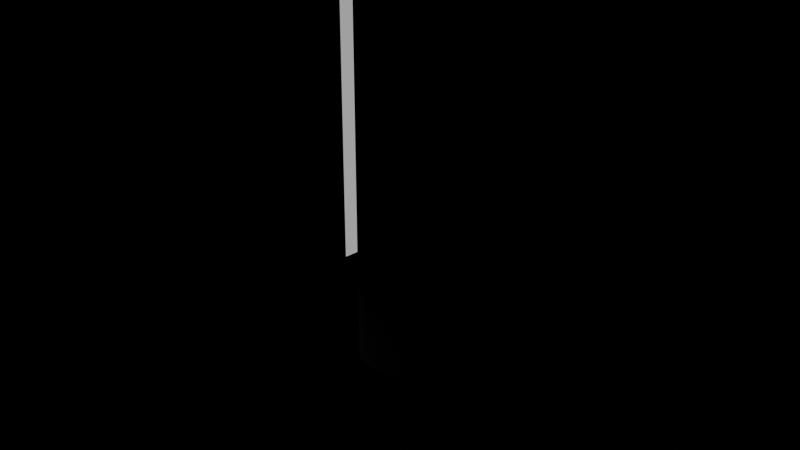 # Source: elevator1.blend  (saved by Blender 5.0.119; exported with 4.5.12 LTS)
import bpy
from mathutils import Matrix  # noqa: F401  (used for matrix-valued properties, if any)

bpy.ops.wm.read_factory_settings(use_empty=True)
scene = bpy.context.scene
scene.name = 'Scene'

# ---- collections
col_collection = bpy.data.collections.new('Collection'); scene.collection.children.link(col_collection)

# ---- images (referenced by path relative to the original .blend; pixels are not part of the script)
import os
ASSET_DIR = os.environ.get("B2B_ASSET_DIR", "")  # directory of the original .blend (textures are referenced by path, not embedded)
HERE = os.path.dirname(os.path.abspath(__file__))  # packed textures are extracted next to this script under _unpacked/

def load_image(name, relpath, width, height, colorspace="sRGB"):
    """Load a texture the original file referenced (path relative to the .blend, or extracted next to this script)."""
    p = next((c for c in (os.path.join(HERE, relpath), os.path.join(ASSET_DIR, relpath)) if relpath and os.path.exists(c)), "")
    if p:
        img = bpy.data.images.load(p, check_existing=True)
        img.name = name
    else:  # same state as the original file: an image datablock whose file is absent (Cycles renders it pink)
        img = bpy.data.images.new(name, width, height)
        img.source = "FILE"
        img.filepath = "//" + (relpath or name)
    img.colorspace_settings.name = colorspace
    return img
img_untitled = load_image('Untitled', '_unpacked/Untitled.acdd32d6.png', 512, 512, 'sRGB')

# ---- materials (node trees are filled in below, after node groups)
mat_frame = bpy.data.materials.new('Frame')
mat_frame_top = bpy.data.materials.new('Frame Top')
mat_shaft = bpy.data.materials.new('Shaft')
mat_door_l = bpy.data.materials.new('Door L')
mat_door_inside = bpy.data.materials.new('Door Inside')
mat_door_r = bpy.data.materials.new('Door R')

# ---- material node trees
mat_frame.use_nodes = True; mat_frame.node_tree.nodes.clear()
_N = mat_frame.node_tree.nodes; _L = mat_frame.node_tree.links
n0 = _N.new('ShaderNodeBsdfPrincipled'); n0.name = 'Principled BSDF'; n0.location = (-282, -168)
n0.inputs[0].default_value = (1.0, 1.0, 1.0, 1.0)
n0.inputs[2].default_value = 1.0
n1 = _N.new('ShaderNodeOutputMaterial'); n1.name = 'Material Output'; n1.location = (200, 100)
n2 = _N.new('ShaderNodeRGB'); n2.name = 'Color'; n2.location = (-384, 248)
n2.outputs[0].default_value = (0.0, 0.0, 0.0, 1.0)
_L.new(n2.outputs[0], n1.inputs[0])
n1.is_active_output = True
mat_frame_top.use_nodes = True; mat_frame_top.node_tree.nodes.clear()
_N = mat_frame_top.node_tree.nodes; _L = mat_frame_top.node_tree.links
n0 = _N.new('ShaderNodeBsdfPrincipled'); n0.name = 'Principled BSDF'; n0.location = (-282, -168)
n0.inputs[0].default_value = (1.0, 1.0, 1.0, 1.0)
n0.inputs[2].default_value = 1.0
n1 = _N.new('ShaderNodeOutputMaterial'); n1.name = 'Material Output'; n1.location = (200, 100)
n2 = _N.new('ShaderNodeRGB'); n2.name = 'Color'; n2.location = (-384, 248)
n2.outputs[0].default_value = (0.1005, 0.1005, 0.1005, 1.0)
_L.new(n2.outputs[0], n1.inputs[0])
n1.is_active_output = True
mat_shaft.use_nodes = True; mat_shaft.node_tree.nodes.clear()
_N = mat_shaft.node_tree.nodes; _L = mat_shaft.node_tree.links
n0 = _N.new('ShaderNodeBsdfPrincipled'); n0.name = 'Principled BSDF'; n0.location = (-201, -32)
n0.inputs[0].default_value = (1.0, 1.0, 1.0, 1.0)
n1 = _N.new('ShaderNodeOutputMaterial'); n1.name = 'Material Output'; n1.location = (200, 100)
n2 = _N.new('ShaderNodeTexImage'); n2.name = 'Image Texture'; n2.location = (-739, 121)
n2.image = img_untitled
_L.new(n2.outputs[0], n1.inputs[0])
n1.is_active_output = True
mat_door_l.use_nodes = True; mat_door_l.node_tree.nodes.clear()
_N = mat_door_l.node_tree.nodes; _L = mat_door_l.node_tree.links
n0 = _N.new('ShaderNodeBsdfPrincipled'); n0.name = 'Principled BSDF'; n0.location = (-195, -98)
n0.inputs[0].default_value = (0.4607, 0.4607, 0.4607, 1.0)
n1 = _N.new('ShaderNodeOutputMaterial'); n1.name = 'Material Output'; n1.location = (200, 100)
n2 = _N.new('ShaderNodeRGB'); n2.name = 'Color'; n2.location = (-362, 213)
n2.outputs[0].default_value = (0.4064, 0.4064, 0.4064, 1.0)
_L.new(n2.outputs[0], n1.inputs[0])
n1.is_active_output = True
mat_door_inside.use_nodes = True; mat_door_inside.node_tree.nodes.clear()
_N = mat_door_inside.node_tree.nodes; _L = mat_door_inside.node_tree.links
n0 = _N.new('ShaderNodeBsdfPrincipled'); n0.name = 'Principled BSDF'; n0.location = (-232, -59)
n0.inputs[0].default_value = (0.2082, 0.2082, 0.2082, 1.0)
n1 = _N.new('ShaderNodeOutputMaterial'); n1.name = 'Material Output'; n1.location = (200, 100)
n2 = _N.new('ShaderNodeRGB'); n2.name = 'Color'; n2.location = (-556, 83)
n2.outputs[0].default_value = (0.1873, 0.1873, 0.1873, 1.0)
_L.new(n2.outputs[0], n1.inputs[0])
n1.is_active_output = True
mat_door_r.use_nodes = True; mat_door_r.node_tree.nodes.clear()
_N = mat_door_r.node_tree.nodes; _L = mat_door_r.node_tree.links
n0 = _N.new('ShaderNodeBsdfPrincipled'); n0.name = 'Principled BSDF'; n0.location = (-218, -201)
n1 = _N.new('ShaderNodeOutputMaterial'); n1.name = 'Material Output'; n1.location = (200, 100)
n2 = _N.new('ShaderNodeRGB'); n2.name = 'Color'; n2.location = (-527, 42)
n2.outputs[0].default_value = (0.5, 0.5, 0.5, 1.0)
_L.new(n2.outputs[0], n1.inputs[0])
n1.is_active_output = True

# ---- world
world_world = bpy.data.worlds.new('World'); scene.world = world_world
world_world.use_nodes = True; world_world.node_tree.nodes.clear()
_N = world_world.node_tree.nodes; _L = world_world.node_tree.links
n0 = _N.new('ShaderNodeOutputWorld'); n0.name = 'World Output'; n0.location = (200, 100)
n1 = _N.new('ShaderNodeBackground'); n1.name = 'Background'; n1.location = (-200, 100)
n1.inputs[0].default_value = (0.0, 0.0, 0.0, 1.0)
_L.new(n1.outputs[0], n0.inputs[0])
n0.is_active_output = True
world_world.color = (0.05088, 0.05088, 0.05088)
world_world.sun_shadow_jitter_overblur = 0.0

# ---- cameras
cam_camera = bpy.data.cameras.new('Camera')
cam_camera.clip_end = 100.0
cam_camera.ortho_scale = 7.314

# ---- lights
light_point = bpy.data.lights.new('Point', 'POINT')
light_point.exposure = 2.0

# ---- meshes
me_cube_002 = bpy.data.meshes.new('Cube.002')
me_cube_002.from_pydata([(-1.0, -1.0, -1.0), (-1.0, -1.0, 3.0), (-1.0, 1.0, -1.0), (-1.0, 1.0, 3.0), (1.0, -1.0, -1.0), (1.0, -1.0, 3.0), (1.0, 1.0, -1.0), (1.0, 1.0, 3.0)], [], [(0, 1, 3, 2), (2, 3, 7, 6), (6, 7, 5, 4), (4, 5, 1, 0), (2, 6, 4, 0), (7, 3, 1, 5)])
_uv = me_cube_002.uv_layers.new(name='UVMap')
_uv.uv.foreach_set('vector', [0.375, 0.0, 0.625, 0.0, 0.625, 0.25, 0.375, 0.25, 0.375, 0.25, 0.625, 0.25, 0.625, 0.5, 0.375, 0.5, 0.375, 0.5, 0.625, 0.5, 0.625, 0.75, 0.375, 0.75, 0.375, 0.75, 0.625, 0.75, 0.625, 1.0, 0.375, 1.0, 0.125, 0.5, 0.375, 0.5, 0.375, 0.75, 0.125, 0.75, 0.625, 0.5, 0.875, 0.5, 0.875, 0.75, 0.625, 0.75])
me_cube_002.update()
me_cube_004 = bpy.data.meshes.new('Cube.004')
me_cube_004.from_pydata([(-0.3353, -3.0, 0.0), (-0.3353, -3.0, 2.59), (-0.3353, -1.0, 0.0), (-0.3353, -1.0, 2.59), (0.3353, -3.0, 0.0), (0.3353, -3.0, 2.59), (0.3353, -1.0, 0.0), (0.3353, -1.0, 2.59), (-0.3353, -3.0, 3.42), (-0.3353, -1.0, 3.42), (0.3353, -1.0, 3.42), (0.3353, -3.0, 3.42), (-0.3353, 3.0, 2.59), (0.3353, 3.0, 2.59), (-0.3353, 3.0, 3.42), (0.3353, 3.0, 3.42), (-0.3353, 1.0, 0.0), (-0.3353, 1.0, 2.59), (-0.3353, 3.0, 0.0), (-0.3353, 3.0, 2.59), (0.3353, 1.0, 0.0), (0.3353, 1.0, 2.59), (0.3353, 3.0, 0.0), (0.3353, 3.0, 2.59)], [], [(0, 1, 3, 2), (2, 3, 7, 6), (6, 7, 5, 4), (4, 5, 1, 0), (2, 6, 4, 0), (3, 1, 8, 9, 14, 12), (9, 8, 11, 10, 15, 14), (1, 5, 11, 8), (13, 12, 14, 15), (7, 3, 12, 13), (5, 7, 13, 15, 10, 11), (16, 17, 19, 18), (18, 19, 23, 22), (22, 23, 21, 20), (20, 21, 17, 16), (18, 22, 20, 16), (23, 19, 17, 21)])
me_cube_004.polygons.foreach_set('material_index', [0, 1, 0, 0, 0, 0, 0, 0, 0, 1, 0, 0, 0, 0, 1, 0, 0])
_uv = me_cube_004.uv_layers.new(name='UVMap')
_uv.uv.foreach_set('vector', [0.3973, 0.6966, 0.09667, 0.6966, 0.09667, 0.4645, 0.3973, 0.4645, 0.4763, 0.9033, 0.4763, 0.6027, 0.5541, 0.6027, 0.5541, 0.9033, 0.3979, 0.3009, 0.3979, 0.0003124, 0.63, 0.0003124, 0.63, 0.3009, 0.3979, 0.9997, 0.3979, 0.6991, 0.4757, 0.6991, 0.4757, 0.9997, 0.235, 0.9294, 0.1572, 0.9294, 0.1572, 0.6973, 0.235, 0.6973, 0.09667, 0.4645, 0.09667, 0.6966, 0.0003124, 0.6966, 0.0003124, 0.4645, 0.0003125, 0.0003124, 0.09667, 0.0003124, 0.6306, 0.5336, 0.6306, 0.3015, 0.7084, 0.3015, 0.7084, 0.5336, 0.7084, 0.9979, 0.6306, 0.9979, 0.4757, 0.6991, 0.3979, 0.6991, 0.3979, 0.6027, 0.4757, 0.6027, 0.7869, 0.8627, 0.7091, 0.8627, 0.7091, 0.7664, 0.7869, 0.7664, 0.7091, 0.3015, 0.7869, 0.3015, 0.7869, 0.7658, 0.7091, 0.7658, 0.9597, 0.0003125, 0.9597, 0.2324, 0.9597, 0.6966, 0.8634, 0.6966, 0.8634, 0.2324, 0.8634, 0.0003125, 0.3979, 0.6021, 0.3979, 0.3015, 0.63, 0.3015, 0.63, 0.6021, 0.0003124, 0.9979, 0.0003124, 0.6973, 0.07813, 0.6973, 0.07813, 0.9979, 0.6306, 0.3009, 0.6306, 0.0003124, 0.8627, 0.0003124, 0.8627, 0.3009, 0.07875, 0.9979, 0.07875, 0.6973, 0.1566, 0.6973, 0.1566, 0.9979, 0.3134, 0.9294, 0.2356, 0.9294, 0.2356, 0.6973, 0.3134, 0.6973, 0.3919, 0.9294, 0.3141, 0.9294, 0.3141, 0.6973, 0.3919, 0.6973])
me_cube_004.materials.append(mat_frame)
me_cube_004.materials.append(mat_frame_top)
me_cube_004.update()
me_cube_007 = bpy.data.meshes.new('Cube.007')
me_cube_007.from_pydata([(-2.929, -1.512, 0.0), (-2.929, -1.512, 3.0), (-2.929, 1.512, 0.0), (-2.929, 1.512, 3.0), (-0.3353, -1.512, 0.0), (-0.3353, -1.512, 3.0), (-0.3353, 1.512, 0.0), (-0.3353, 1.512, 3.0)], [], [(0, 2, 3, 1), (2, 6, 7, 3), (4, 0, 1, 5), (7, 5, 1, 3)])
_uv = me_cube_007.uv_layers.new(name='UVMap')
_uv.uv.foreach_set('vector', [0.4991, 0.0005299, 0.4991, 0.5032, 0.0003734, 0.5032, 0.0003735, 0.0005299, 0.4991, 0.5053, 0.4991, 0.9364, 0.0003735, 0.9364, 0.0003735, 0.5053, 0.9998, 0.5069, 0.9998, 0.938, 0.5011, 0.938, 0.5011, 0.5069, 0.5004, 0.504, 0.5004, 0.001343, 0.9315, 0.001343, 0.9315, 0.504])
me_cube_007.materials.append(mat_shaft)
me_cube_007.update()
me_cube_008 = bpy.data.meshes.new('Cube.008')
me_cube_008.from_pydata([(-0.25, -1.0, 0.0), (-0.25, -1.0, 3.0), (-0.25, 0.0, 0.0), (-0.25, 0.0, 3.0), (0.25, -1.0, 0.0), (0.25, -1.0, 3.0), (0.25, 0.0, 0.0), (0.25, 0.0, 3.0)], [], [(0, 1, 3, 2), (2, 3, 7, 6), (6, 7, 5, 4), (4, 5, 1, 0), (2, 6, 4, 0), (7, 3, 1, 5)])
me_cube_008.polygons.foreach_set('material_index', [0, 1, 0, 0, 0, 0])
_uv = me_cube_008.uv_layers.new(name='UVMap')
_uv.uv.foreach_set('vector', [0.375, 0.0, 0.625, 0.0, 0.625, 0.25, 0.375, 0.25, 0.375, 0.25, 0.625, 0.25, 0.625, 0.5, 0.375, 0.5, 0.375, 0.5, 0.625, 0.5, 0.625, 0.75, 0.375, 0.75, 0.375, 0.75, 0.625, 0.75, 0.625, 1.0, 0.375, 1.0, 0.125, 0.5, 0.375, 0.5, 0.375, 0.75, 0.125, 0.75, 0.625, 0.5, 0.875, 0.5, 0.875, 0.75, 0.625, 0.75])
me_cube_008.materials.append(mat_door_l)
me_cube_008.materials.append(mat_door_inside)
me_cube_008.update()
me_cube_009 = bpy.data.meshes.new('Cube.009')
me_cube_009.from_pydata([(-0.25, 2.384e-07, 0.0), (-0.25, 2.384e-07, 3.0), (-0.25, 1.0, 0.0), (-0.25, 1.0, 3.0), (0.25, 2.384e-07, 0.0), (0.25, 2.384e-07, 3.0), (0.25, 1.0, 0.0), (0.25, 1.0, 3.0)], [], [(0, 1, 3, 2), (2, 3, 7, 6), (6, 7, 5, 4), (4, 5, 1, 0), (2, 6, 4, 0), (7, 3, 1, 5)])
me_cube_009.polygons.foreach_set('material_index', [0, 0, 0, 1, 0, 0])
_uv = me_cube_009.uv_layers.new(name='UVMap')
_uv.uv.foreach_set('vector', [0.375, 0.0, 0.625, 0.0, 0.625, 0.25, 0.375, 0.25, 0.375, 0.25, 0.625, 0.25, 0.625, 0.5, 0.375, 0.5, 0.375, 0.5, 0.625, 0.5, 0.625, 0.75, 0.375, 0.75, 0.375, 0.75, 0.625, 0.75, 0.625, 1.0, 0.375, 1.0, 0.125, 0.5, 0.375, 0.5, 0.375, 0.75, 0.125, 0.75, 0.625, 0.5, 0.875, 0.5, 0.875, 0.75, 0.625, 0.75])
me_cube_009.materials.append(mat_door_r)
me_cube_009.materials.append(mat_door_inside)
me_cube_009.update()

# ---- objects
ob_camera = bpy.data.objects.new('Camera', cam_camera)
ob_cube_001 = bpy.data.objects.new('Cube.001', me_cube_002)
ob_frame = bpy.data.objects.new('frame', me_cube_004)
ob_cab = bpy.data.objects.new('cab', me_cube_007)
ob_door_l = bpy.data.objects.new('door l', me_cube_008)
ob_door_r = bpy.data.objects.new('door r', me_cube_009)
ob_point = bpy.data.objects.new('Point', light_point)

# ---- transforms, parenting, visibility, modifiers, constraints
ob_camera.location = (7.359, -6.926, 4.958)
ob_camera.rotation_euler = (1.109, 0.0, 0.8149)
ob_camera.lock_rotations_4d = False
ob_camera.empty_display_type = 'ARROWS'
ob_camera.color = (0.0, 0.0, 0.0, 0.0)
ob_camera.display_type = 'WIRE'
ob_camera.lineart.crease_threshold = 0.0
ob_cube_001.location = (1.0, 0.0, 0.0)
ob_cube_001.scale = (0.5, 1.0, 1.0)
ob_frame.location = (0.0, 0.0, 0.0)
ob_cab.location = (0.0, 0.0, 0.0)
ob_door_l.location = (0.0, 0.0, 0.0)
ob_door_r.location = (0.0, 0.0, 0.0)
ob_point.location = (-1.578, 0.0, 2.422)

# ---- collection membership
col_collection.objects.link(ob_camera)
col_collection.objects.link(ob_cube_001)
col_collection.objects.link(ob_frame)
col_collection.objects.link(ob_cab)
col_collection.objects.link(ob_door_l)
col_collection.objects.link(ob_door_r)
col_collection.objects.link(ob_point)

# ---- scene / render settings (as saved in the file)
scene.camera = ob_camera
scene.frame_start = 1; scene.frame_end = 250; scene.frame_set(1)
scene.render.engine = 'CYCLES'
scene.render.bake_bias = 0.0
scene.render.bake_samples = 0
scene.cycles.samples = 1024
scene.cycles.sampling_pattern = 'TABULATED_SOBOL'
scene.eevee.use_volume_custom_range = False
bpy.context.view_layer.update()
